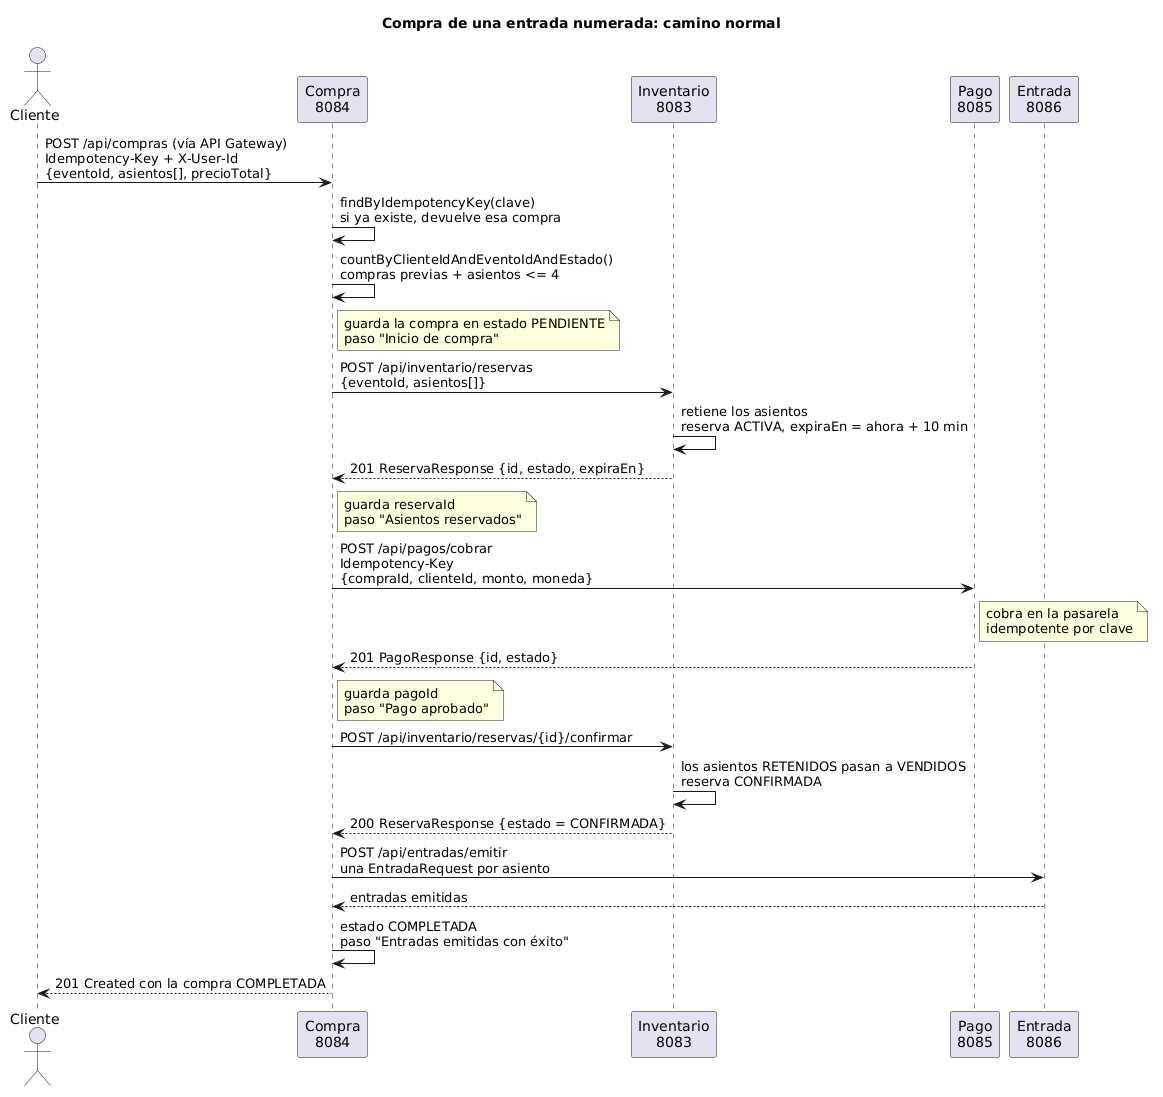

The diagram above was rendered by PlantUML. Its source (embedded in the PNG):
@startuml
title Compra de una entrada numerada: camino normal

actor "Cliente" as CLI
participant "Compra\n8084" as COMP
participant "Inventario\n8083" as INV
participant "Pago\n8085" as PAG
participant "Entrada\n8086" as ENT

CLI -> COMP : POST /api/compras (vía API Gateway)\nIdempotency-Key + X-User-Id\n{eventoId, asientos[], precioTotal}
COMP -> COMP : findByIdempotencyKey(clave)\nsi ya existe, devuelve esa compra
COMP -> COMP : countByClienteIdAndEventoIdAndEstado()\ncompras previas + asientos <= 4
note right of COMP : guarda la compra en estado PENDIENTE\npaso "Inicio de compra"
COMP -> INV : POST /api/inventario/reservas\n{eventoId, asientos[]}
INV -> INV : retiene los asientos\nreserva ACTIVA, expiraEn = ahora + 10 min
INV --> COMP : 201 ReservaResponse {id, estado, expiraEn}
note right of COMP : guarda reservaId\npaso "Asientos reservados"
COMP -> PAG : POST /api/pagos/cobrar\nIdempotency-Key\n{compraId, clienteId, monto, moneda}
note right of PAG : cobra en la pasarela\nidempotente por clave
PAG --> COMP : 201 PagoResponse {id, estado}
note right of COMP : guarda pagoId\npaso "Pago aprobado"
COMP -> INV : POST /api/inventario/reservas/{id}/confirmar
INV -> INV : los asientos RETENIDOS pasan a VENDIDOS\nreserva CONFIRMADA
INV --> COMP : 200 ReservaResponse {estado = CONFIRMADA}
COMP -> ENT : POST /api/entradas/emitir\nuna EntradaRequest por asiento
ENT --> COMP : entradas emitidas
COMP -> COMP : estado COMPLETADA\npaso "Entradas emitidas con éxito"
COMP --> CLI : 201 Created con la compra COMPLETADA

@enduml